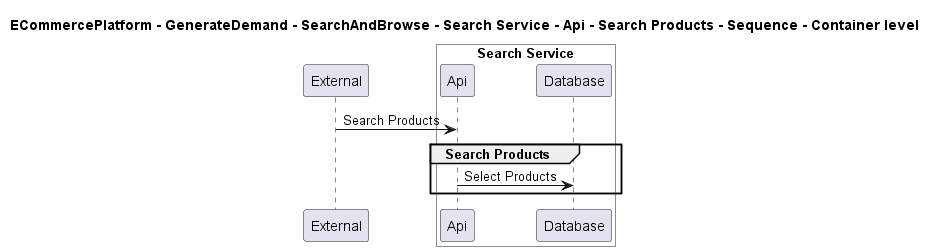

The diagram above was rendered by PlantUML. Its source (embedded in the PNG):
@startuml

title ECommercePlatform - GenerateDemand - SearchAndBrowse - Search Service - Api - Search Products - Sequence - Container level

participant "External" as C4InterFlow.SoftwareSystems.ExternalSystem

box "Search Service" #White
    participant "Api" as ECommercePlatform.GenerateDemand.SearchAndBrowse.SoftwareSystems.SearchService.Containers.Api
    participant "Database" as ECommercePlatform.GenerateDemand.SearchAndBrowse.SoftwareSystems.SearchService.Containers.Database
end box


C4InterFlow.SoftwareSystems.ExternalSystem -> ECommercePlatform.GenerateDemand.SearchAndBrowse.SoftwareSystems.SearchService.Containers.Api : Search Products
group Search Products
ECommercePlatform.GenerateDemand.SearchAndBrowse.SoftwareSystems.SearchService.Containers.Api -> ECommercePlatform.GenerateDemand.SearchAndBrowse.SoftwareSystems.SearchService.Containers.Database : Select Products
end


@enduml